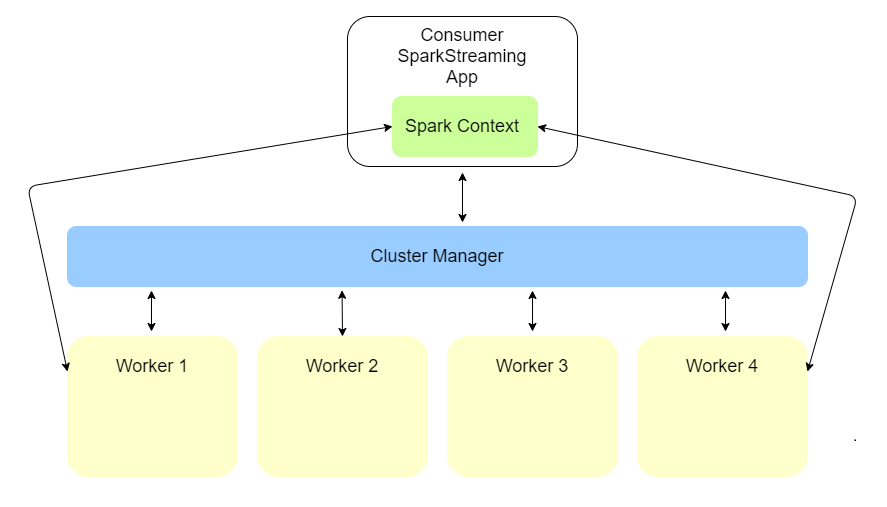

The diagram above was exported from draw.io. Its source (the exported page's mxGraphModel, read from the mxfile embedded in the PNG):
<mxGraphModel dx="1038" dy="521" grid="1" gridSize="10" guides="1" tooltips="1" connect="1" arrows="1" fold="1" page="1" pageScale="1" pageWidth="850" pageHeight="1100" math="0" shadow="0">
  <root>
    <mxCell id="0" />
    <mxCell id="1" parent="0" />
    <mxCell id="BpBciXbSDMvPdP2Ikfkm-1" value="" style="rounded=1;whiteSpace=wrap;html=1;fontSize=18;fontColor=#000000;" vertex="1" parent="1">
      <mxGeometry x="1150" y="20" width="230" height="150" as="geometry" />
    </mxCell>
    <mxCell id="BpBciXbSDMvPdP2Ikfkm-2" value="&lt;font style=&quot;font-size: 18px&quot;&gt;Cluster Manager&lt;/font&gt;" style="rounded=1;whiteSpace=wrap;html=1;strokeColor=#99CCFF;fillColor=#99CCFF;" vertex="1" parent="1">
      <mxGeometry x="870" y="230" width="740" height="60" as="geometry" />
    </mxCell>
    <mxCell id="BpBciXbSDMvPdP2Ikfkm-3" value="" style="rounded=1;whiteSpace=wrap;html=1;fillColor=#FFFFCC;strokeColor=#FFFFCC;" vertex="1" parent="1">
      <mxGeometry x="870" y="340" width="170" height="140" as="geometry" />
    </mxCell>
    <mxCell id="BpBciXbSDMvPdP2Ikfkm-4" value="Worker 1" style="text;html=1;strokeColor=none;fillColor=none;align=center;verticalAlign=middle;whiteSpace=wrap;rounded=0;fontSize=18;" vertex="1" parent="1">
      <mxGeometry x="905" y="360" width="100" height="20" as="geometry" />
    </mxCell>
    <mxCell id="BpBciXbSDMvPdP2Ikfkm-5" value="" style="rounded=1;whiteSpace=wrap;html=1;fillColor=#FFFFCC;strokeColor=#FFFFCC;" vertex="1" parent="1">
      <mxGeometry x="1060" y="340" width="170" height="140" as="geometry" />
    </mxCell>
    <mxCell id="BpBciXbSDMvPdP2Ikfkm-6" value="Worker 2" style="text;html=1;strokeColor=none;fillColor=none;align=center;verticalAlign=middle;whiteSpace=wrap;rounded=0;fontSize=18;" vertex="1" parent="1">
      <mxGeometry x="1095" y="360" width="100" height="20" as="geometry" />
    </mxCell>
    <mxCell id="BpBciXbSDMvPdP2Ikfkm-7" value="" style="rounded=1;whiteSpace=wrap;html=1;strokeColor=#FFFFCC;fillColor=#FFFFCC;" vertex="1" parent="1">
      <mxGeometry x="1250" y="340" width="170" height="140" as="geometry" />
    </mxCell>
    <mxCell id="BpBciXbSDMvPdP2Ikfkm-8" value="Worker 3" style="text;html=1;strokeColor=none;fillColor=none;align=center;verticalAlign=middle;whiteSpace=wrap;rounded=0;fontSize=18;" vertex="1" parent="1">
      <mxGeometry x="1285" y="360" width="100" height="20" as="geometry" />
    </mxCell>
    <mxCell id="BpBciXbSDMvPdP2Ikfkm-9" value="" style="rounded=1;whiteSpace=wrap;html=1;strokeColor=#FFFFCC;fillColor=#FFFFCC;" vertex="1" parent="1">
      <mxGeometry x="1440" y="340" width="170" height="140" as="geometry" />
    </mxCell>
    <mxCell id="BpBciXbSDMvPdP2Ikfkm-10" value="Worker 4" style="text;html=1;strokeColor=none;fillColor=none;align=center;verticalAlign=middle;whiteSpace=wrap;rounded=0;fontSize=18;" vertex="1" parent="1">
      <mxGeometry x="1475" y="360" width="100" height="20" as="geometry" />
    </mxCell>
    <mxCell id="BpBciXbSDMvPdP2Ikfkm-13" value="" style="endArrow=classic;startArrow=classic;html=1;fontSize=18;exitX=0.5;exitY=0;exitDx=0;exitDy=0;entryX=0.371;entryY=1.063;entryDx=0;entryDy=0;entryPerimeter=0;" edge="1" parent="1" source="BpBciXbSDMvPdP2Ikfkm-5" target="BpBciXbSDMvPdP2Ikfkm-2">
      <mxGeometry width="50" height="50" relative="1" as="geometry">
        <mxPoint x="971" y="348" as="sourcePoint" />
        <mxPoint x="1149" y="300" as="targetPoint" />
      </mxGeometry>
    </mxCell>
    <mxCell id="BpBciXbSDMvPdP2Ikfkm-14" value="" style="endArrow=classic;startArrow=classic;html=1;fontSize=18;exitX=0.5;exitY=0;exitDx=0;exitDy=0;" edge="1" parent="1">
      <mxGeometry width="50" height="50" relative="1" as="geometry">
        <mxPoint x="1335" y="335" as="sourcePoint" />
        <mxPoint x="1335" y="294" as="targetPoint" />
      </mxGeometry>
    </mxCell>
    <mxCell id="BpBciXbSDMvPdP2Ikfkm-15" value="" style="endArrow=classic;startArrow=classic;html=1;fontSize=18;exitX=0.5;exitY=0;exitDx=0;exitDy=0;" edge="1" parent="1">
      <mxGeometry width="50" height="50" relative="1" as="geometry">
        <mxPoint x="1528" y="335" as="sourcePoint" />
        <mxPoint x="1528" y="294" as="targetPoint" />
      </mxGeometry>
    </mxCell>
    <mxCell id="BpBciXbSDMvPdP2Ikfkm-16" value="" style="endArrow=classic;startArrow=classic;html=1;fontSize=18;exitX=0.5;exitY=0;exitDx=0;exitDy=0;" edge="1" parent="1">
      <mxGeometry width="50" height="50" relative="1" as="geometry">
        <mxPoint x="954" y="335" as="sourcePoint" />
        <mxPoint x="954" y="294" as="targetPoint" />
      </mxGeometry>
    </mxCell>
    <mxCell id="BpBciXbSDMvPdP2Ikfkm-18" value="" style="endArrow=classic;startArrow=classic;html=1;fontSize=18;entryX=0.5;entryY=1;entryDx=0;entryDy=0;" edge="1" parent="1">
      <mxGeometry width="50" height="50" relative="1" as="geometry">
        <mxPoint x="1265" y="226" as="sourcePoint" />
        <mxPoint x="1265" y="176" as="targetPoint" />
      </mxGeometry>
    </mxCell>
    <mxCell id="BpBciXbSDMvPdP2Ikfkm-19" value="" style="endArrow=classic;startArrow=classic;html=1;fontSize=18;exitX=0;exitY=0.25;exitDx=0;exitDy=0;entryX=0;entryY=0.5;entryDx=0;entryDy=0;" edge="1" parent="1" source="BpBciXbSDMvPdP2Ikfkm-3" target="BpBciXbSDMvPdP2Ikfkm-21">
      <mxGeometry width="50" height="50" relative="1" as="geometry">
        <mxPoint x="1320" y="270" as="sourcePoint" />
        <mxPoint x="1040" y="90" as="targetPoint" />
        <Array as="points">
          <mxPoint x="830" y="190" />
        </Array>
      </mxGeometry>
    </mxCell>
    <mxCell id="BpBciXbSDMvPdP2Ikfkm-20" value="Consumer SparkStreaming&lt;br&gt;App" style="text;html=1;strokeColor=none;fillColor=none;align=center;verticalAlign=middle;whiteSpace=wrap;rounded=0;fontSize=18;" vertex="1" parent="1">
      <mxGeometry x="1160" y="30" width="210" height="60" as="geometry" />
    </mxCell>
    <mxCell id="BpBciXbSDMvPdP2Ikfkm-21" value="" style="rounded=1;whiteSpace=wrap;html=1;fontSize=18;fontColor=#66FF66;fillColor=#CCFF99;strokeColor=#CCFF99;" vertex="1" parent="1">
      <mxGeometry x="1195" y="100" width="145" height="60" as="geometry" />
    </mxCell>
    <mxCell id="BpBciXbSDMvPdP2Ikfkm-22" value="&lt;font color=&quot;#000000&quot;&gt;Spark Context&lt;/font&gt;" style="text;html=1;strokeColor=none;fillColor=none;align=center;verticalAlign=middle;whiteSpace=wrap;rounded=0;fontSize=18;fontColor=#FFFFFF;" vertex="1" parent="1">
      <mxGeometry x="1200" y="110" width="130" height="40" as="geometry" />
    </mxCell>
    <mxCell id="BpBciXbSDMvPdP2Ikfkm-23" value="" style="endArrow=classic;startArrow=classic;html=1;fontSize=18;exitX=1;exitY=0.25;exitDx=0;exitDy=0;entryX=1;entryY=0.5;entryDx=0;entryDy=0;" edge="1" parent="1" source="BpBciXbSDMvPdP2Ikfkm-9" target="BpBciXbSDMvPdP2Ikfkm-21">
      <mxGeometry width="50" height="50" relative="1" as="geometry">
        <mxPoint x="880" y="385" as="sourcePoint" />
        <mxPoint x="1190" y="142.5" as="targetPoint" />
        <Array as="points">
          <mxPoint x="1660" y="200" />
        </Array>
      </mxGeometry>
    </mxCell>
  </root>
</mxGraphModel>